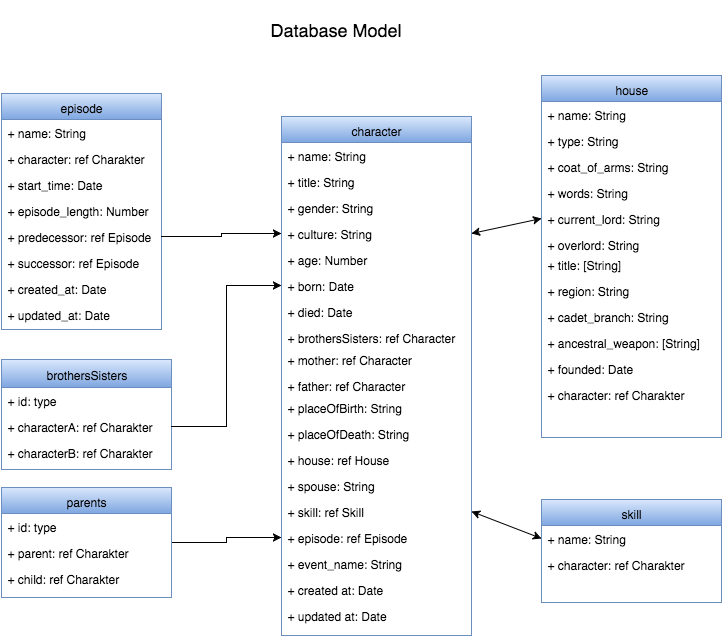

The diagram above was exported from draw.io. Its source (the exported page's mxGraphModel, read from the mxfile embedded in the PNG):
<mxGraphModel dx="926" dy="559" grid="1" gridSize="10" guides="1" tooltips="1" connect="1" arrows="1" fold="1" page="1" pageScale="1" pageWidth="826" pageHeight="1169" background="#ffffff" math="0">
  <root>
    <mxCell id="0" />
    <mxCell id="1" parent="0" />
    <mxCell id="50efa217bbdd99b-208" value="brothersSisters" style="swimlane;html=1;fontStyle=0;childLayout=stackLayout;horizontal=1;startSize=28;horizontalStack=0;resizeParent=1;resizeLast=0;collapsible=1;marginBottom=0;swimlaneFillColor=#ffffff;plain-blue" vertex="1" parent="1">
      <mxGeometry x="80" y="384" width="170" height="110" as="geometry" />
    </mxCell>
    <mxCell id="50efa217bbdd99b-209" value="+ id: type" style="text;html=1;strokeColor=none;fillColor=none;align=left;verticalAlign=top;spacingLeft=4;spacingRight=4;whiteSpace=wrap;overflow=hidden;rotatable=0;points=[[0,0.5],[1,0.5]];portConstraint=eastwest;" vertex="1" parent="50efa217bbdd99b-208">
      <mxGeometry y="28" width="170" height="26" as="geometry" />
    </mxCell>
    <mxCell id="50efa217bbdd99b-210" value="+ characterA:&amp;nbsp;&lt;span&gt;ref Charakter&lt;/span&gt;" style="text;html=1;strokeColor=none;fillColor=none;align=left;verticalAlign=top;spacingLeft=4;spacingRight=4;whiteSpace=wrap;overflow=hidden;rotatable=0;points=[[0,0.5],[1,0.5]];portConstraint=eastwest;" vertex="1" parent="50efa217bbdd99b-208">
      <mxGeometry y="54" width="170" height="26" as="geometry" />
    </mxCell>
    <mxCell id="50efa217bbdd99b-211" value="+ characterB:&amp;nbsp;&lt;span&gt;ref Charakter&lt;/span&gt;" style="text;html=1;strokeColor=none;fillColor=none;align=left;verticalAlign=top;spacingLeft=4;spacingRight=4;whiteSpace=wrap;overflow=hidden;rotatable=0;points=[[0,0.5],[1,0.5]];portConstraint=eastwest;" vertex="1" parent="50efa217bbdd99b-208">
      <mxGeometry y="80" width="170" height="26" as="geometry" />
    </mxCell>
    <mxCell id="50efa217bbdd99b-212" value="house" style="swimlane;html=1;fontStyle=0;childLayout=stackLayout;horizontal=1;startSize=26;horizontalStack=0;resizeParent=1;resizeLast=0;collapsible=1;marginBottom=0;swimlaneFillColor=#ffffff;plain-blue" vertex="1" parent="1">
      <mxGeometry x="620" y="100" width="180" height="362" as="geometry" />
    </mxCell>
    <mxCell id="50efa217bbdd99b-213" value="+&amp;nbsp;&lt;span&gt;name&lt;/span&gt;: String" style="text;html=1;strokeColor=none;fillColor=none;align=left;verticalAlign=top;spacingLeft=4;spacingRight=4;whiteSpace=wrap;overflow=hidden;rotatable=0;points=[[0,0.5],[1,0.5]];portConstraint=eastwest;" vertex="1" parent="50efa217bbdd99b-212">
      <mxGeometry y="26" width="180" height="26" as="geometry" />
    </mxCell>
    <mxCell id="50efa217bbdd99b-214" value="+&amp;nbsp;&lt;span&gt;type&lt;/span&gt;: String" style="text;html=1;strokeColor=none;fillColor=none;align=left;verticalAlign=top;spacingLeft=4;spacingRight=4;whiteSpace=wrap;overflow=hidden;rotatable=0;points=[[0,0.5],[1,0.5]];portConstraint=eastwest;" vertex="1" parent="50efa217bbdd99b-212">
      <mxGeometry y="52" width="180" height="26" as="geometry" />
    </mxCell>
    <mxCell id="50efa217bbdd99b-215" value="+&amp;nbsp;&lt;span&gt;coat_of_arms&lt;/span&gt;: String" style="text;html=1;strokeColor=none;fillColor=none;align=left;verticalAlign=top;spacingLeft=4;spacingRight=4;whiteSpace=wrap;overflow=hidden;rotatable=0;points=[[0,0.5],[1,0.5]];portConstraint=eastwest;" vertex="1" parent="50efa217bbdd99b-212">
      <mxGeometry y="78" width="180" height="26" as="geometry" />
    </mxCell>
    <mxCell id="50efa217bbdd99b-216" value="+&amp;nbsp;&lt;span&gt;words&lt;/span&gt;: String" style="text;html=1;strokeColor=none;fillColor=none;align=left;verticalAlign=top;spacingLeft=4;spacingRight=4;whiteSpace=wrap;overflow=hidden;rotatable=0;points=[[0,0.5],[1,0.5]];portConstraint=eastwest;" vertex="1" parent="50efa217bbdd99b-212">
      <mxGeometry y="104" width="180" height="26" as="geometry" />
    </mxCell>
    <mxCell id="50efa217bbdd99b-217" value="+&amp;nbsp;&lt;span&gt;current_lord&lt;/span&gt;: String" style="text;html=1;strokeColor=none;fillColor=none;align=left;verticalAlign=top;spacingLeft=4;spacingRight=4;whiteSpace=wrap;overflow=hidden;rotatable=0;points=[[0,0.5],[1,0.5]];portConstraint=eastwest;" vertex="1" parent="50efa217bbdd99b-212">
      <mxGeometry y="130" width="180" height="26" as="geometry" />
    </mxCell>
    <mxCell id="50efa217bbdd99b-218" value="+&amp;nbsp;&lt;span&gt;overlord&lt;/span&gt;: String" style="text;html=1;strokeColor=none;fillColor=none;align=left;verticalAlign=top;spacingLeft=4;spacingRight=4;whiteSpace=wrap;overflow=hidden;rotatable=0;points=[[0,0.5],[1,0.5]];portConstraint=eastwest;" vertex="1" parent="50efa217bbdd99b-212">
      <mxGeometry y="156" width="180" height="26" as="geometry" />
    </mxCell>
    <mxCell id="37d25512c7508842-13" style="edgeStyle=orthogonalEdgeStyle;rounded=0;html=1;entryX=0;entryY=0.5;jettySize=auto;orthogonalLoop=1;" edge="1" parent="1" source="50efa217bbdd99b-219" target="37d25512c7508842-2">
      <mxGeometry relative="1" as="geometry" />
    </mxCell>
    <mxCell id="50efa217bbdd99b-219" value="parents" style="swimlane;html=1;fontStyle=0;childLayout=stackLayout;horizontal=1;startSize=26;horizontalStack=0;resizeParent=1;resizeLast=0;collapsible=1;marginBottom=0;swimlaneFillColor=#ffffff;plain-blue" vertex="1" parent="1">
      <mxGeometry x="80" y="512" width="170" height="110" as="geometry" />
    </mxCell>
    <mxCell id="50efa217bbdd99b-220" value="+ id: type" style="text;html=1;strokeColor=none;fillColor=none;align=left;verticalAlign=top;spacingLeft=4;spacingRight=4;whiteSpace=wrap;overflow=hidden;rotatable=0;points=[[0,0.5],[1,0.5]];portConstraint=eastwest;" vertex="1" parent="50efa217bbdd99b-219">
      <mxGeometry y="26" width="170" height="26" as="geometry" />
    </mxCell>
    <mxCell id="50efa217bbdd99b-221" value="+ parent:&amp;nbsp;&lt;span&gt;ref Charakter&lt;/span&gt;" style="text;html=1;strokeColor=none;fillColor=none;align=left;verticalAlign=top;spacingLeft=4;spacingRight=4;whiteSpace=wrap;overflow=hidden;rotatable=0;points=[[0,0.5],[1,0.5]];portConstraint=eastwest;" vertex="1" parent="50efa217bbdd99b-219">
      <mxGeometry y="52" width="170" height="26" as="geometry" />
    </mxCell>
    <mxCell id="50efa217bbdd99b-222" value="+ child:&amp;nbsp;&lt;span&gt;ref Charakter&lt;/span&gt;" style="text;html=1;strokeColor=none;fillColor=none;align=left;verticalAlign=top;spacingLeft=4;spacingRight=4;whiteSpace=wrap;overflow=hidden;rotatable=0;points=[[0,0.5],[1,0.5]];portConstraint=eastwest;" vertex="1" parent="50efa217bbdd99b-219">
      <mxGeometry y="78" width="170" height="26" as="geometry" />
    </mxCell>
    <mxCell id="50efa217bbdd99b-223" value="skill" style="swimlane;html=1;fontStyle=0;childLayout=stackLayout;horizontal=1;startSize=26;horizontalStack=0;resizeParent=1;resizeLast=0;collapsible=1;marginBottom=0;swimlaneFillColor=#ffffff;plain-blue" vertex="1" parent="1">
      <mxGeometry x="620" y="524" width="180" height="103" as="geometry" />
    </mxCell>
    <mxCell id="50efa217bbdd99b-224" value="+ name: String" style="text;html=1;strokeColor=none;fillColor=none;align=left;verticalAlign=top;spacingLeft=4;spacingRight=4;whiteSpace=wrap;overflow=hidden;rotatable=0;points=[[0,0.5],[1,0.5]];portConstraint=eastwest;" vertex="1" parent="50efa217bbdd99b-223">
      <mxGeometry y="26" width="180" height="26" as="geometry" />
    </mxCell>
    <mxCell id="50efa217bbdd99b-225" value="+ character: ref Charakter" style="text;html=1;strokeColor=none;fillColor=none;align=left;verticalAlign=top;spacingLeft=4;spacingRight=4;whiteSpace=wrap;overflow=hidden;rotatable=0;points=[[0,0.5],[1,0.5]];portConstraint=eastwest;" vertex="1" parent="50efa217bbdd99b-223">
      <mxGeometry y="52" width="180" height="26" as="geometry" />
    </mxCell>
    <mxCell id="50efa217bbdd99b-242" value="episode" style="swimlane;html=1;fontStyle=0;childLayout=stackLayout;horizontal=1;startSize=26;horizontalStack=0;resizeParent=1;resizeLast=0;collapsible=1;marginBottom=0;swimlaneFillColor=#ffffff;plain-blue" vertex="1" parent="1">
      <mxGeometry x="80" y="118" width="160" height="236" as="geometry" />
    </mxCell>
    <mxCell id="50efa217bbdd99b-243" value="+ name: String" style="text;html=1;strokeColor=none;fillColor=none;align=left;verticalAlign=top;spacingLeft=4;spacingRight=4;whiteSpace=wrap;overflow=hidden;rotatable=0;points=[[0,0.5],[1,0.5]];portConstraint=eastwest;" vertex="1" parent="50efa217bbdd99b-242">
      <mxGeometry y="26" width="160" height="26" as="geometry" />
    </mxCell>
    <mxCell id="50efa217bbdd99b-244" value="+ character: ref Charakter" style="text;html=1;strokeColor=none;fillColor=none;align=left;verticalAlign=top;spacingLeft=4;spacingRight=4;whiteSpace=wrap;overflow=hidden;rotatable=0;points=[[0,0.5],[1,0.5]];portConstraint=eastwest;" vertex="1" parent="50efa217bbdd99b-242">
      <mxGeometry y="52" width="160" height="26" as="geometry" />
    </mxCell>
    <mxCell id="50efa217bbdd99b-245" value="+&amp;nbsp;&lt;span&gt;start_time&lt;/span&gt;:&amp;nbsp;&lt;span style=&quot;line-height: 1.2&quot;&gt;Date&lt;/span&gt;" style="text;html=1;strokeColor=none;fillColor=none;align=left;verticalAlign=top;spacingLeft=4;spacingRight=4;whiteSpace=wrap;overflow=hidden;rotatable=0;points=[[0,0.5],[1,0.5]];portConstraint=eastwest;" vertex="1" parent="50efa217bbdd99b-242">
      <mxGeometry y="78" width="160" height="26" as="geometry" />
    </mxCell>
    <mxCell id="50efa217bbdd99b-246" value="+&amp;nbsp;&lt;span&gt;episode_length&lt;/span&gt;: Number" style="text;html=1;strokeColor=none;fillColor=none;align=left;verticalAlign=top;spacingLeft=4;spacingRight=4;whiteSpace=wrap;overflow=hidden;rotatable=0;points=[[0,0.5],[1,0.5]];portConstraint=eastwest;" vertex="1" parent="50efa217bbdd99b-242">
      <mxGeometry y="104" width="160" height="26" as="geometry" />
    </mxCell>
    <mxCell id="50efa217bbdd99b-247" value="+&amp;nbsp;&lt;span&gt;predecessor&lt;/span&gt;: ref Episode" style="text;html=1;strokeColor=none;fillColor=none;align=left;verticalAlign=top;spacingLeft=4;spacingRight=4;whiteSpace=wrap;overflow=hidden;rotatable=0;points=[[0,0.5],[1,0.5]];portConstraint=eastwest;" vertex="1" parent="50efa217bbdd99b-242">
      <mxGeometry y="130" width="160" height="26" as="geometry" />
    </mxCell>
    <mxCell id="50efa217bbdd99b-248" value="+&amp;nbsp;&lt;span&gt;successor&lt;/span&gt;: ref Episode" style="text;html=1;strokeColor=none;fillColor=none;align=left;verticalAlign=top;spacingLeft=4;spacingRight=4;whiteSpace=wrap;overflow=hidden;rotatable=0;points=[[0,0.5],[1,0.5]];portConstraint=eastwest;" vertex="1" parent="50efa217bbdd99b-242">
      <mxGeometry y="156" width="160" height="26" as="geometry" />
    </mxCell>
    <mxCell id="50efa217bbdd99b-249" value="+&amp;nbsp;&lt;span&gt;created_at&lt;/span&gt;:&amp;nbsp;&lt;span&gt;Date&lt;/span&gt;" style="text;html=1;strokeColor=none;fillColor=none;align=left;verticalAlign=top;spacingLeft=4;spacingRight=4;whiteSpace=wrap;overflow=hidden;rotatable=0;points=[[0,0.5],[1,0.5]];portConstraint=eastwest;" vertex="1" parent="50efa217bbdd99b-242">
      <mxGeometry y="182" width="160" height="26" as="geometry" />
    </mxCell>
    <mxCell id="50efa217bbdd99b-250" value="+&amp;nbsp;&lt;span&gt;updated_at&lt;/span&gt;:&amp;nbsp;&lt;span&gt;Date&lt;/span&gt;" style="text;html=1;strokeColor=none;fillColor=none;align=left;verticalAlign=top;spacingLeft=4;spacingRight=4;whiteSpace=wrap;overflow=hidden;rotatable=0;points=[[0,0.5],[1,0.5]];portConstraint=eastwest;" vertex="1" parent="50efa217bbdd99b-242">
      <mxGeometry y="208" width="160" height="26" as="geometry" />
    </mxCell>
    <mxCell id="50efa217bbdd99b-251" value="character" style="swimlane;html=1;fontStyle=0;childLayout=stackLayout;horizontal=1;startSize=26;horizontalStack=0;resizeParent=1;resizeLast=0;collapsible=1;marginBottom=0;swimlaneFillColor=#ffffff;plain-blue" vertex="1" parent="1">
      <mxGeometry x="360" y="141" width="190" height="519" as="geometry">
        <mxRectangle x="380" y="271" width="80" height="26" as="alternateBounds" />
      </mxGeometry>
    </mxCell>
    <mxCell id="50efa217bbdd99b-252" value="+ name: String" style="text;html=1;strokeColor=none;fillColor=none;align=left;verticalAlign=top;spacingLeft=4;spacingRight=4;whiteSpace=wrap;overflow=hidden;rotatable=0;points=[[0,0.5],[1,0.5]];portConstraint=eastwest;" vertex="1" parent="50efa217bbdd99b-251">
      <mxGeometry y="26" width="190" height="26" as="geometry" />
    </mxCell>
    <mxCell id="50efa217bbdd99b-253" value="+&amp;nbsp;&lt;span&gt;title&lt;/span&gt;:&amp;nbsp;&lt;span&gt;String&lt;/span&gt;" style="text;html=1;strokeColor=none;fillColor=none;align=left;verticalAlign=top;spacingLeft=4;spacingRight=4;whiteSpace=wrap;overflow=hidden;rotatable=0;points=[[0,0.5],[1,0.5]];portConstraint=eastwest;" vertex="1" parent="50efa217bbdd99b-251">
      <mxGeometry y="52" width="190" height="26" as="geometry" />
    </mxCell>
    <mxCell id="50efa217bbdd99b-254" value="+&amp;nbsp;&lt;span&gt;gender&lt;/span&gt;:&amp;nbsp;&lt;span&gt;String&lt;/span&gt;" style="text;html=1;strokeColor=none;fillColor=none;align=left;verticalAlign=top;spacingLeft=4;spacingRight=4;whiteSpace=wrap;overflow=hidden;rotatable=0;points=[[0,0.5],[1,0.5]];portConstraint=eastwest;" vertex="1" parent="50efa217bbdd99b-251">
      <mxGeometry y="78" width="190" height="26" as="geometry" />
    </mxCell>
    <mxCell id="50efa217bbdd99b-255" value="+&amp;nbsp;&lt;span&gt;culture&lt;/span&gt;:&amp;nbsp;&lt;span&gt;String&lt;/span&gt;" style="text;html=1;strokeColor=none;fillColor=none;align=left;verticalAlign=top;spacingLeft=4;spacingRight=4;whiteSpace=wrap;overflow=hidden;rotatable=0;points=[[0,0.5],[1,0.5]];portConstraint=eastwest;" vertex="1" parent="50efa217bbdd99b-251">
      <mxGeometry y="104" width="190" height="26" as="geometry" />
    </mxCell>
    <mxCell id="50efa217bbdd99b-256" value="+&amp;nbsp;&lt;span&gt;age&lt;/span&gt;: Number" style="text;html=1;strokeColor=none;fillColor=none;align=left;verticalAlign=top;spacingLeft=4;spacingRight=4;whiteSpace=wrap;overflow=hidden;rotatable=0;points=[[0,0.5],[1,0.5]];portConstraint=eastwest;" vertex="1" parent="50efa217bbdd99b-251">
      <mxGeometry y="130" width="190" height="26" as="geometry" />
    </mxCell>
    <mxCell id="50efa217bbdd99b-257" value="+&amp;nbsp;&lt;span&gt;born&lt;/span&gt;: Date" style="text;html=1;strokeColor=none;fillColor=none;align=left;verticalAlign=top;spacingLeft=4;spacingRight=4;whiteSpace=wrap;overflow=hidden;rotatable=0;points=[[0,0.5],[1,0.5]];portConstraint=eastwest;" vertex="1" parent="50efa217bbdd99b-251">
      <mxGeometry y="156" width="190" height="26" as="geometry" />
    </mxCell>
    <mxCell id="50efa217bbdd99b-258" value="+&amp;nbsp;&lt;span&gt;died&lt;/span&gt;: Date" style="text;html=1;strokeColor=none;fillColor=none;align=left;verticalAlign=top;spacingLeft=4;spacingRight=4;whiteSpace=wrap;overflow=hidden;rotatable=0;points=[[0,0.5],[1,0.5]];portConstraint=eastwest;" vertex="1" parent="50efa217bbdd99b-251">
      <mxGeometry y="182" width="190" height="26" as="geometry" />
    </mxCell>
    <mxCell id="50efa217bbdd99b-259" value="+&amp;nbsp;&lt;span&gt;brothersSisters&lt;/span&gt;: ref Character" style="text;html=1;strokeColor=none;fillColor=none;align=left;verticalAlign=top;spacingLeft=4;spacingRight=4;whiteSpace=wrap;overflow=hidden;rotatable=0;points=[[0,0.5],[1,0.5]];portConstraint=eastwest;" vertex="1" parent="50efa217bbdd99b-251">
      <mxGeometry y="208" width="190" height="22" as="geometry" />
    </mxCell>
    <mxCell id="50efa217bbdd99b-260" value="+&amp;nbsp;&lt;span&gt;mother&lt;/span&gt;:&amp;nbsp;&lt;span&gt;ref Character&lt;/span&gt;" style="text;html=1;strokeColor=none;fillColor=none;align=left;verticalAlign=top;spacingLeft=4;spacingRight=4;whiteSpace=wrap;overflow=hidden;rotatable=0;points=[[0,0.5],[1,0.5]];portConstraint=eastwest;" vertex="1" parent="50efa217bbdd99b-251">
      <mxGeometry y="230" width="190" height="26" as="geometry" />
    </mxCell>
    <mxCell id="50efa217bbdd99b-261" value="+&amp;nbsp;&lt;span&gt;father&lt;/span&gt;:&amp;nbsp;&lt;span&gt;ref Character&lt;/span&gt;" style="text;html=1;strokeColor=none;fillColor=none;align=left;verticalAlign=top;spacingLeft=4;spacingRight=4;whiteSpace=wrap;overflow=hidden;rotatable=0;points=[[0,0.5],[1,0.5]];portConstraint=eastwest;" vertex="1" parent="50efa217bbdd99b-251">
      <mxGeometry y="256" width="190" height="22" as="geometry" />
    </mxCell>
    <mxCell id="50efa217bbdd99b-262" value="+&amp;nbsp;&lt;span&gt;placeOfBirth&lt;/span&gt;: String" style="text;html=1;strokeColor=none;fillColor=none;align=left;verticalAlign=top;spacingLeft=4;spacingRight=4;whiteSpace=wrap;overflow=hidden;rotatable=0;points=[[0,0.5],[1,0.5]];portConstraint=eastwest;" vertex="1" parent="50efa217bbdd99b-251">
      <mxGeometry y="278" width="190" height="26" as="geometry" />
    </mxCell>
    <mxCell id="50efa217bbdd99b-263" value="+&amp;nbsp;&lt;span&gt;placeOfDeath&lt;/span&gt;: String" style="text;html=1;strokeColor=none;fillColor=none;align=left;verticalAlign=top;spacingLeft=4;spacingRight=4;whiteSpace=wrap;overflow=hidden;rotatable=0;points=[[0,0.5],[1,0.5]];portConstraint=eastwest;" vertex="1" parent="50efa217bbdd99b-251">
      <mxGeometry y="304" width="190" height="26" as="geometry" />
    </mxCell>
    <mxCell id="50efa217bbdd99b-264" value="+ house: ref House" style="text;html=1;strokeColor=none;fillColor=none;align=left;verticalAlign=top;spacingLeft=4;spacingRight=4;whiteSpace=wrap;overflow=hidden;rotatable=0;points=[[0,0.5],[1,0.5]];portConstraint=eastwest;" vertex="1" parent="50efa217bbdd99b-251">
      <mxGeometry y="330" width="190" height="26" as="geometry" />
    </mxCell>
    <mxCell id="37d25512c7508842-4" value="+ spouse: String" style="text;html=1;strokeColor=none;fillColor=none;align=left;verticalAlign=top;spacingLeft=4;spacingRight=4;whiteSpace=wrap;overflow=hidden;rotatable=0;points=[[0,0.5],[1,0.5]];portConstraint=eastwest;" vertex="1" parent="50efa217bbdd99b-251">
      <mxGeometry y="356" width="190" height="26" as="geometry" />
    </mxCell>
    <mxCell id="37d25512c7508842-3" value="+ skill: ref Skill" style="text;html=1;strokeColor=none;fillColor=none;align=left;verticalAlign=top;spacingLeft=4;spacingRight=4;whiteSpace=wrap;overflow=hidden;rotatable=0;points=[[0,0.5],[1,0.5]];portConstraint=eastwest;" vertex="1" parent="50efa217bbdd99b-251">
      <mxGeometry y="382" width="190" height="26" as="geometry" />
    </mxCell>
    <mxCell id="37d25512c7508842-2" value="+ episode: ref Episode" style="text;html=1;strokeColor=none;fillColor=none;align=left;verticalAlign=top;spacingLeft=4;spacingRight=4;whiteSpace=wrap;overflow=hidden;rotatable=0;points=[[0,0.5],[1,0.5]];portConstraint=eastwest;" vertex="1" parent="50efa217bbdd99b-251">
      <mxGeometry y="408" width="190" height="26" as="geometry" />
    </mxCell>
    <mxCell id="37d25512c7508842-1" value="+ event_name: String" style="text;html=1;strokeColor=none;fillColor=none;align=left;verticalAlign=top;spacingLeft=4;spacingRight=4;whiteSpace=wrap;overflow=hidden;rotatable=0;points=[[0,0.5],[1,0.5]];portConstraint=eastwest;" vertex="1" parent="50efa217bbdd99b-251">
      <mxGeometry y="434" width="190" height="26" as="geometry" />
    </mxCell>
    <mxCell id="37d25512c7508842-5" value="+&amp;nbsp;&lt;span&gt;created at&lt;/span&gt;: Date" style="text;html=1;strokeColor=none;fillColor=none;align=left;verticalAlign=top;spacingLeft=4;spacingRight=4;whiteSpace=wrap;overflow=hidden;rotatable=0;points=[[0,0.5],[1,0.5]];portConstraint=eastwest;" vertex="1" parent="50efa217bbdd99b-251">
      <mxGeometry y="460" width="190" height="27" as="geometry" />
    </mxCell>
    <mxCell id="50efa217bbdd99b-265" value="+&amp;nbsp;&lt;span&gt;title&lt;/span&gt;: [String]" style="text;html=1;strokeColor=none;fillColor=none;align=left;verticalAlign=top;spacingLeft=4;spacingRight=4;whiteSpace=wrap;overflow=hidden;rotatable=0;points=[[0,0.5],[1,0.5]];portConstraint=eastwest;" vertex="1" parent="1">
      <mxGeometry x="620" y="276" width="140" height="26" as="geometry" />
    </mxCell>
    <mxCell id="50efa217bbdd99b-266" value="+&amp;nbsp;&lt;span&gt;region&lt;/span&gt;: String" style="text;html=1;strokeColor=none;fillColor=none;align=left;verticalAlign=top;spacingLeft=4;spacingRight=4;whiteSpace=wrap;overflow=hidden;rotatable=0;points=[[0,0.5],[1,0.5]];portConstraint=eastwest;" vertex="1" parent="1">
      <mxGeometry x="620" y="302" width="140" height="26" as="geometry" />
    </mxCell>
    <mxCell id="50efa217bbdd99b-267" value="+&amp;nbsp;&lt;span&gt;cadet_branch&lt;/span&gt;: String" style="text;html=1;strokeColor=none;fillColor=none;align=left;verticalAlign=top;spacingLeft=4;spacingRight=4;whiteSpace=wrap;overflow=hidden;rotatable=0;points=[[0,0.5],[1,0.5]];portConstraint=eastwest;" vertex="1" parent="1">
      <mxGeometry x="620" y="328" width="140" height="26" as="geometry" />
    </mxCell>
    <mxCell id="50efa217bbdd99b-268" value="+&amp;nbsp;&lt;span&gt;ancestral_weapon&lt;/span&gt;:&amp;nbsp;&lt;span&gt;[String]&lt;/span&gt;" style="text;html=1;strokeColor=none;fillColor=none;align=left;verticalAlign=top;spacingLeft=4;spacingRight=4;whiteSpace=wrap;overflow=hidden;rotatable=0;points=[[0,0.5],[1,0.5]];portConstraint=eastwest;" vertex="1" parent="1">
      <mxGeometry x="620" y="354" width="170" height="26" as="geometry" />
    </mxCell>
    <mxCell id="50efa217bbdd99b-269" value="+&amp;nbsp;&lt;span&gt;founded&lt;/span&gt;: Date" style="text;html=1;strokeColor=none;fillColor=none;align=left;verticalAlign=top;spacingLeft=4;spacingRight=4;whiteSpace=wrap;overflow=hidden;rotatable=0;points=[[0,0.5],[1,0.5]];portConstraint=eastwest;" vertex="1" parent="1">
      <mxGeometry x="620" y="380" width="140" height="26" as="geometry" />
    </mxCell>
    <mxCell id="50efa217bbdd99b-270" value="+&amp;nbsp;&lt;span&gt;character&lt;/span&gt;: ref Charakter" style="text;html=1;strokeColor=none;fillColor=none;align=left;verticalAlign=top;spacingLeft=4;spacingRight=4;whiteSpace=wrap;overflow=hidden;rotatable=0;points=[[0,0.5],[1,0.5]];portConstraint=eastwest;" vertex="1" parent="1">
      <mxGeometry x="620" y="406" width="150" height="26" as="geometry" />
    </mxCell>
    <mxCell id="37d25512c7508842-6" value="+&amp;nbsp;&lt;span&gt;updated at&lt;/span&gt;: Date" style="text;html=1;strokeColor=none;fillColor=none;align=left;verticalAlign=top;spacingLeft=4;spacingRight=4;whiteSpace=wrap;overflow=hidden;rotatable=0;points=[[0,0.5],[1,0.5]];portConstraint=eastwest;" vertex="1" parent="1">
      <mxGeometry x="360" y="627" width="190" height="27" as="geometry" />
    </mxCell>
    <mxCell id="37d25512c7508842-11" style="edgeStyle=orthogonalEdgeStyle;rounded=0;html=1;entryX=0;entryY=0.5;jettySize=auto;orthogonalLoop=1;" edge="1" parent="1" source="50efa217bbdd99b-247" target="50efa217bbdd99b-255">
      <mxGeometry relative="1" as="geometry" />
    </mxCell>
    <mxCell id="37d25512c7508842-12" style="edgeStyle=orthogonalEdgeStyle;rounded=0;html=1;entryX=0;entryY=0.5;jettySize=auto;orthogonalLoop=1;" edge="1" parent="1" source="50efa217bbdd99b-210" target="50efa217bbdd99b-257">
      <mxGeometry relative="1" as="geometry" />
    </mxCell>
    <mxCell id="37d25512c7508842-16" value="" style="endArrow=classic;startArrow=classic;html=1;entryX=0;entryY=0.5;exitX=1;exitY=0.5;" edge="1" parent="1" source="50efa217bbdd99b-255" target="50efa217bbdd99b-217">
      <mxGeometry width="50" height="50" relative="1" as="geometry">
        <mxPoint x="10" y="226" as="sourcePoint" />
        <mxPoint x="60" y="176" as="targetPoint" />
      </mxGeometry>
    </mxCell>
    <mxCell id="37d25512c7508842-17" value="" style="endArrow=classic;startArrow=classic;html=1;entryX=0;entryY=0.5;exitX=1;exitY=0.5;" edge="1" parent="1" source="37d25512c7508842-3" target="50efa217bbdd99b-224">
      <mxGeometry x="560" y="253" width="50" height="50" as="geometry">
        <mxPoint x="560" y="268" as="sourcePoint" />
        <mxPoint x="630" y="253" as="targetPoint" />
      </mxGeometry>
    </mxCell>
    <mxCell id="37d25512c7508842-18" value="&lt;font style=&quot;font-size: 18px&quot;&gt;Database Model&lt;/font&gt;" style="text;html=1;strokeColor=none;fillColor=none;align=center;verticalAlign=middle;whiteSpace=wrap;overflow=hidden;" vertex="1" parent="1">
      <mxGeometry x="313" y="26" width="200" height="54" as="geometry" />
    </mxCell>
  </root>
</mxGraphModel>